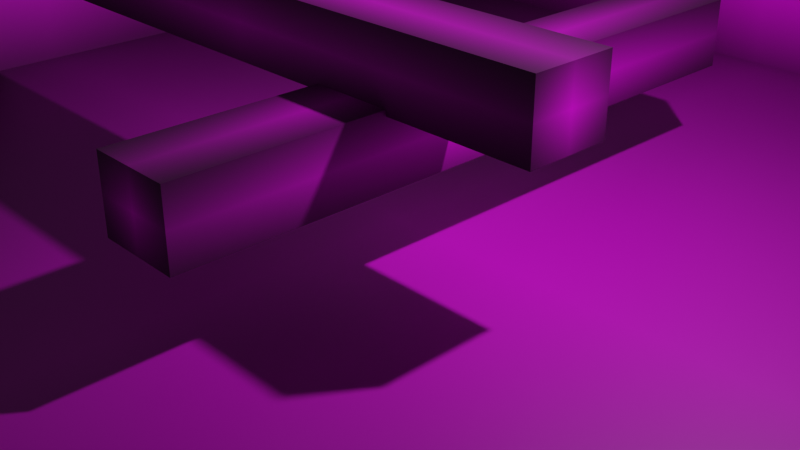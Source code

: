 # Source: lightmap-test1.blend  (saved by Blender 2.93.21; exported with 4.5.12 LTS)
import bpy
from mathutils import Matrix  # noqa: F401  (used for matrix-valued properties, if any)

bpy.ops.wm.read_factory_settings(use_empty=True)
scene = bpy.context.scene
scene.name = 'Scene'

# ---- collections
col_collection = bpy.data.collections.new('Collection'); scene.collection.children.link(col_collection)

# ---- images (referenced by path relative to the original .blend; pixels are not part of the script)
import os
ASSET_DIR = os.environ.get("B2B_ASSET_DIR", "")  # directory of the original .blend (textures are referenced by path, not embedded)
HERE = os.path.dirname(os.path.abspath(__file__))  # packed textures are extracted next to this script under _unpacked/

def load_image(name, relpath, width, height, colorspace="sRGB"):
    """Load a texture the original file referenced (path relative to the .blend, or extracted next to this script)."""
    p = next((c for c in (os.path.join(HERE, relpath), os.path.join(ASSET_DIR, relpath)) if relpath and os.path.exists(c)), "")
    if p:
        img = bpy.data.images.load(p, check_existing=True)
        img.name = name
    else:  # same state as the original file: an image datablock whose file is absent (Cycles renders it pink)
        img = bpy.data.images.new(name, width, height)
        img.source = "FILE"
        img.filepath = "//" + (relpath or name)
    img.colorspace_settings.name = colorspace
    return img
img_grey_concrete_17_diffuse_png = load_image('grey_concrete_17_diffuse.png', 'grey_concrete_17_diffuse.png', 1024, 1024, 'sRGB')
img_cube_baked = load_image('Cube_baked', 'Cube_baked.hdr', 1024, 1024, 'Non-Color')
img_plane_002_baked = load_image('Plane.002_baked', 'Plane.002_baked.hdr', 1024, 1024, 'Non-Color')
img_cube_001_baked = load_image('Cube.001_baked', 'Cube.001_baked.hdr', 1024, 1024, 'Non-Color')

# ---- materials (node trees are filled in below, after node groups)
mat_lighting_001 = bpy.data.materials.new('Lighting.001')
mat_lighting_001.use_transparent_shadow = False
mat_lighting_002 = bpy.data.materials.new('Lighting.002')
mat_lighting_002.use_transparent_shadow = False
mat_lighting = bpy.data.materials.new('Lighting')
mat_lighting.use_transparent_shadow = False

# ---- material node trees
mat_lighting_001.use_nodes = True; mat_lighting_001.node_tree.nodes.clear()
_N = mat_lighting_001.node_tree.nodes; _L = mat_lighting_001.node_tree.links
n0 = _N.new('ShaderNodeUVMap'); n0.name = 'UV Map.001'; n0.location = (-570, -60)
n0.uv_map = 'TextureMap'
n1 = _N.new('ShaderNodeBsdfPrincipled'); n1.name = 'Principled BSDF'; n1.location = (38, 335)
n1.distribution = 'GGX'
n1.subsurface_method = 'BURLEY'
n1.inputs[3].default_value = 1.45
n1.inputs[27].default_value = (0.0, 0.0, 0.0, 1.0)
n1.inputs[28].default_value = 0.7
n2 = _N.new('ShaderNodeOutputMaterial'); n2.name = 'Material Output'; n2.location = (335, 354)
n3 = _N.new('ShaderNodeTexImage'); n3.name = 'LM_P'; n3.location = (-330, 152)
n3.image = img_grey_concrete_17_diffuse_png
n3.extension = 'CLIP'
n4 = _N.new('ShaderNodeTexImage'); n4.name = 'TLM_Lightmap'; n4.location = (-1200, 300)
n4.image = img_cube_baked
n4.extension = 'EXTEND'
n5 = _N.new('ShaderNodeMix'); n5.name = 'Lightmap_Multiplication'; n5.location = (-800, 300)
n5.data_type = 'RGBA'
n5.blend_type = 'MULTIPLY'
n5.inputs[0].default_value = 1.0
n6 = _N.new('ShaderNodeUVMap'); n6.name = 'Lightmap_UV'; n6.location = (-1500, 300)
n6.uv_map = 'UVMap_Lightmap'
_L.new(n1.outputs[0], n2.inputs[0])
_L.new(n0.outputs[0], n3.inputs[0])
_L.new(n4.outputs[0], n5.inputs[6])
_L.new(n3.outputs[0], n5.inputs[7])
_L.new(n5.outputs[2], n1.inputs[0])
_L.new(n6.outputs[0], n4.inputs[0])
n2.is_active_output = True
mat_lighting_002.use_nodes = True; mat_lighting_002.node_tree.nodes.clear()
_N = mat_lighting_002.node_tree.nodes; _L = mat_lighting_002.node_tree.links
n0 = _N.new('ShaderNodeUVMap'); n0.name = 'UV Map.001'; n0.location = (-570, -60)
n0.uv_map = 'TextureMap'
n1 = _N.new('ShaderNodeBsdfPrincipled'); n1.name = 'Principled BSDF'; n1.location = (38, 335)
n1.distribution = 'GGX'
n1.subsurface_method = 'BURLEY'
n1.inputs[3].default_value = 1.45
n1.inputs[27].default_value = (0.0, 0.0, 0.0, 1.0)
n1.inputs[28].default_value = 0.7
n2 = _N.new('ShaderNodeOutputMaterial'); n2.name = 'Material Output'; n2.location = (335, 354)
n3 = _N.new('ShaderNodeTexImage'); n3.name = 'LM_P'; n3.location = (-330, 152)
n3.image = img_grey_concrete_17_diffuse_png
n3.extension = 'CLIP'
n4 = _N.new('ShaderNodeTexImage'); n4.name = 'TLM_Lightmap'; n4.location = (-1200, 300)
n4.image = img_plane_002_baked
n4.extension = 'EXTEND'
n5 = _N.new('ShaderNodeMix'); n5.name = 'Lightmap_Multiplication'; n5.location = (-800, 300)
n5.data_type = 'RGBA'
n5.blend_type = 'MULTIPLY'
n5.inputs[0].default_value = 1.0
n6 = _N.new('ShaderNodeUVMap'); n6.name = 'Lightmap_UV'; n6.location = (-1500, 300)
n6.uv_map = 'UVMap_Lightmap'
_L.new(n1.outputs[0], n2.inputs[0])
_L.new(n0.outputs[0], n3.inputs[0])
_L.new(n4.outputs[0], n5.inputs[6])
_L.new(n3.outputs[0], n5.inputs[7])
_L.new(n5.outputs[2], n1.inputs[0])
_L.new(n6.outputs[0], n4.inputs[0])
n2.is_active_output = True
mat_lighting.use_nodes = True; mat_lighting.node_tree.nodes.clear()
_N = mat_lighting.node_tree.nodes; _L = mat_lighting.node_tree.links
n0 = _N.new('ShaderNodeUVMap'); n0.name = 'UV Map.001'; n0.location = (-570, -60)
n0.uv_map = 'TextureMap'
n1 = _N.new('ShaderNodeBsdfPrincipled'); n1.name = 'Principled BSDF'; n1.location = (38, 335)
n1.distribution = 'GGX'
n1.subsurface_method = 'BURLEY'
n1.inputs[3].default_value = 1.45
n1.inputs[27].default_value = (0.0, 0.0, 0.0, 1.0)
n1.inputs[28].default_value = 0.7
n2 = _N.new('ShaderNodeOutputMaterial'); n2.name = 'Material Output'; n2.location = (335, 354)
n3 = _N.new('ShaderNodeTexImage'); n3.name = 'LM_P'; n3.location = (-330, 152)
n3.image = img_grey_concrete_17_diffuse_png
n3.extension = 'CLIP'
n4 = _N.new('ShaderNodeTexImage'); n4.name = 'TLM_Lightmap'; n4.location = (-1200, 300)
n4.image = img_cube_001_baked
n4.extension = 'EXTEND'
n5 = _N.new('ShaderNodeMix'); n5.name = 'Lightmap_Multiplication'; n5.location = (-800, 300)
n5.data_type = 'RGBA'
n5.blend_type = 'MULTIPLY'
n5.inputs[0].default_value = 1.0
n6 = _N.new('ShaderNodeUVMap'); n6.name = 'Lightmap_UV'; n6.location = (-1500, 300)
n6.uv_map = 'UVMap_Lightmap'
_L.new(n1.outputs[0], n2.inputs[0])
_L.new(n0.outputs[0], n3.inputs[0])
_L.new(n4.outputs[0], n5.inputs[6])
_L.new(n3.outputs[0], n5.inputs[7])
_L.new(n5.outputs[2], n1.inputs[0])
_L.new(n6.outputs[0], n4.inputs[0])
n2.is_active_output = True

# ---- world
world_world = bpy.data.worlds.new('World'); scene.world = world_world
world_world.use_nodes = True; world_world.node_tree.nodes.clear()
_N = world_world.node_tree.nodes; _L = world_world.node_tree.links
n0 = _N.new('ShaderNodeOutputWorld'); n0.name = 'World Output'; n0.location = (300, 300)
n1 = _N.new('ShaderNodeBackground'); n1.name = 'Background'; n1.location = (10, 300)
n1.inputs[0].default_value = (0.05088, 0.05088, 0.05088, 1.0)
_L.new(n1.outputs[0], n0.inputs[0])
n0.is_active_output = True
world_world.color = (0.05088, 0.05088, 0.05088)
world_world.use_sun_shadow = False
world_world.sun_shadow_jitter_overblur = 0.0

# ---- cameras
cam_camera = bpy.data.cameras.new('Camera')
cam_camera.clip_end = 100.0
cam_camera.ortho_scale = 7.314

# ---- lights
light_light = bpy.data.lights.new('Light', 'POINT')
light_light.transmission_factor = 0.0
light_light.energy = 1000.0
light_light.shadow_soft_size = 0.1
light_light.shadow_maximum_resolution = 0.006
light_light.use_absolute_resolution = True

# ---- meshes
me_cube = bpy.data.meshes.new('Cube')
me_cube.from_pydata([(-3.522, 0.436, 0.3716), (-3.522, 0.436, -0.3716), (3.522, 0.436, 0.3716), (3.522, 0.436, -0.3716), (-3.522, -0.436, 0.3716), (-3.522, -0.436, -0.3716), (3.522, -0.436, 0.3716), (3.522, -0.436, -0.3716)], [], [(0, 4, 6, 2), (3, 2, 6, 7), (7, 6, 4, 5), (5, 1, 3, 7), (1, 0, 2, 3), (5, 4, 0, 1)])
_uv = me_cube.uv_layers.new(name='TextureMap')
_uv.uv.foreach_set('vector', [0.0, 0.0, 1.0, 0.0, 1.0, 1.0, 0.0, 1.0, 0.0, 0.0, 1.0, 0.0, 1.0, 1.0, 0.0, 1.0, 0.0, 0.0, 1.0, 0.0, 1.0, 1.0, 0.0, 1.0, 0.0, 0.0, 1.0, 0.0, 1.0, 1.0, 0.0, 1.0, 0.0, 0.0, 1.0, 0.0, 1.0, 1.0, 0.0, 1.0, 0.0, 0.0, 1.0, 0.0, 1.0, 1.0, 0.0, 1.0])
_uv.active_render = True
_uv = me_cube.uv_layers.new(name='UVMap_Lightmap')
_uv.uv.foreach_set('vector', [0.3233, 0.01, 0.01, 0.01, 0.01, 0.49, 0.3233, 0.49, 0.99, 0.01, 0.6767, 0.01, 0.6767, 0.24, 0.99, 0.24, 0.6567, 0.74, 0.6567, 0.51, 0.01, 0.51, 0.01, 0.74, 0.6567, 0.01, 0.3433, 0.01, 0.3433, 0.49, 0.6567, 0.49, 0.6567, 0.99, 0.6567, 0.76, 0.01, 0.76, 0.01, 0.99, 0.99, 0.26, 0.6767, 0.26, 0.6767, 0.49, 0.99, 0.49])
_ca = me_cube.color_attributes.new('TLM', 'BYTE_COLOR', 'CORNER')
_ca.data.foreach_set('color', [1.0, 1.0, 1.0, 1.0, 1.0, 1.0, 1.0, 1.0, 1.0, 1.0, 1.0, 1.0, 1.0, 1.0, 1.0, 1.0, 1.0, 1.0, 1.0, 1.0, 1.0, 1.0, 1.0, 1.0, 1.0, 1.0, 1.0, 1.0, 1.0, 1.0, 1.0, 1.0, 1.0, 1.0, 1.0, 1.0, 1.0, 1.0, 1.0, 1.0, 1.0, 1.0, 1.0, 1.0, 1.0, 1.0, 1.0, 1.0, 1.0, 1.0, 1.0, 1.0, 1.0, 1.0, 1.0, 1.0, 1.0, 1.0, 1.0, 1.0, 1.0, 1.0, 1.0, 1.0, 1.0, 1.0, 1.0, 1.0, 1.0, 1.0, 1.0, 1.0, 1.0, 1.0, 1.0, 1.0, 1.0, 1.0, 1.0, 1.0, 1.0, 1.0, 1.0, 1.0, 1.0, 1.0, 1.0, 1.0, 1.0, 1.0, 1.0, 1.0, 1.0, 1.0, 1.0, 1.0])
me_cube.materials.append(mat_lighting_001)
me_cube.use_remesh_preserve_volume = False
me_cube.use_remesh_preserve_attributes = False
me_cube.use_mirror_vertex_groups = False
me_cube.update()
me_plane_002 = bpy.data.meshes.new('Plane.002')
me_plane_002.from_pydata([(4.371e-08, -7.143, 1.0), (-4.371e-08, -7.143, -1.0), (4.371e-08, 7.143, 1.0), (-4.371e-08, 7.143, -1.0), (0.03301, -7.195, -0.9475), (14.42, -7.195, -0.9475), (0.03301, 7.195, -0.9475), (14.42, 7.195, -0.9475), (14.17, 7.116, 1.0), (14.17, 7.116, -1.0), (-0.1164, 7.116, 1.0), (-0.1164, 7.116, -1.0)], [], [(0, 1, 3, 2), (4, 5, 7, 6), (8, 10, 11, 9)])
_uv = me_plane_002.uv_layers.new(name='TextureMap')
_uv.uv.foreach_set('vector', [0.0, 0.0, 1.0, 0.0, 1.0, 1.0, 0.0, 1.0, 0.0, 0.0, 1.0, 0.0, 1.0, 1.0, 0.0, 1.0, 0.0, 0.0, 1.0, 0.0, 1.0, 1.0, 0.0, 1.0])
_uv.active_render = True
_uv = me_plane_002.uv_layers.new(name='UVMap_Lightmap')
_uv.uv.foreach_set('vector', [0.99, 0.01, 0.6767, 0.01, 0.6767, 0.6567, 0.99, 0.6567, 0.6567, 0.01, 0.01, 0.01, 0.01, 0.6567, 0.6567, 0.6567, 0.01, 0.99, 0.6567, 0.99, 0.6567, 0.6767, 0.01, 0.6767])
_ca = me_plane_002.color_attributes.new('TLM', 'BYTE_COLOR', 'CORNER')
_ca.data.foreach_set('color', [1.0, 1.0, 1.0, 1.0, 1.0, 1.0, 1.0, 1.0, 1.0, 1.0, 1.0, 1.0, 1.0, 1.0, 1.0, 1.0, 1.0, 1.0, 1.0, 1.0, 1.0, 1.0, 1.0, 1.0, 1.0, 1.0, 1.0, 1.0, 1.0, 1.0, 1.0, 1.0, 1.0, 1.0, 1.0, 1.0, 1.0, 1.0, 1.0, 1.0, 1.0, 1.0, 1.0, 1.0, 1.0, 1.0, 1.0, 1.0])
me_plane_002.materials.append(mat_lighting_002)
me_plane_002.use_remesh_fix_poles = True
me_plane_002.use_remesh_preserve_attributes = False
me_plane_002.update()
me_cube_001 = bpy.data.meshes.new('Cube.001')
me_cube_001.from_pydata([(0.436, 3.522, 0.3716), (0.436, 3.522, -0.3716), (0.436, -3.522, 0.3716), (0.436, -3.522, -0.3716), (-0.436, 3.522, 0.3716), (-0.436, 3.522, -0.3716), (-0.436, -3.522, 0.3716), (-0.436, -3.522, -0.3716)], [], [(0, 4, 6, 2), (3, 2, 6, 7), (7, 6, 4, 5), (5, 1, 3, 7), (1, 0, 2, 3), (5, 4, 0, 1)])
_uv = me_cube_001.uv_layers.new(name='TextureMap')
_uv.uv.foreach_set('vector', [0.0, 0.0, 1.0, 0.0, 1.0, 1.0, 0.0, 1.0, 0.0, 0.0, 1.0, 0.0, 1.0, 1.0, 0.0, 1.0, 0.0, 0.0, 1.0, 0.0, 1.0, 1.0, 0.0, 1.0, 0.0, 0.0, 1.0, 0.0, 1.0, 1.0, 0.0, 1.0, 0.0, 0.0, 1.0, 0.0, 1.0, 1.0, 0.0, 1.0, 0.0, 0.0, 1.0, 0.0, 1.0, 1.0, 0.0, 1.0])
_uv.active_render = True
_uv = me_cube_001.uv_layers.new(name='UVMap_Lightmap')
_uv.uv.foreach_set('vector', [0.3233, 0.01, 0.01, 0.01, 0.01, 0.49, 0.3233, 0.49, 0.99, 0.01, 0.6767, 0.01, 0.6767, 0.24, 0.99, 0.24, 0.6567, 0.74, 0.6567, 0.51, 0.01, 0.51, 0.01, 0.74, 0.6567, 0.01, 0.3433, 0.01, 0.3433, 0.49, 0.6567, 0.49, 0.6567, 0.99, 0.6567, 0.76, 0.01, 0.76, 0.01, 0.99, 0.99, 0.26, 0.6767, 0.26, 0.6767, 0.49, 0.99, 0.49])
_ca = me_cube_001.color_attributes.new('TLM', 'BYTE_COLOR', 'CORNER')
_ca.data.foreach_set('color', [1.0, 1.0, 1.0, 1.0, 1.0, 1.0, 1.0, 1.0, 1.0, 1.0, 1.0, 1.0, 1.0, 1.0, 1.0, 1.0, 1.0, 1.0, 1.0, 1.0, 1.0, 1.0, 1.0, 1.0, 1.0, 1.0, 1.0, 1.0, 1.0, 1.0, 1.0, 1.0, 1.0, 1.0, 1.0, 1.0, 1.0, 1.0, 1.0, 1.0, 1.0, 1.0, 1.0, 1.0, 1.0, 1.0, 1.0, 1.0, 1.0, 1.0, 1.0, 1.0, 1.0, 1.0, 1.0, 1.0, 1.0, 1.0, 1.0, 1.0, 1.0, 1.0, 1.0, 1.0, 1.0, 1.0, 1.0, 1.0, 1.0, 1.0, 1.0, 1.0, 1.0, 1.0, 1.0, 1.0, 1.0, 1.0, 1.0, 1.0, 1.0, 1.0, 1.0, 1.0, 1.0, 1.0, 1.0, 1.0, 1.0, 1.0, 1.0, 1.0, 1.0, 1.0, 1.0, 1.0])
me_cube_001.materials.append(mat_lighting)
me_cube_001.use_remesh_preserve_volume = False
me_cube_001.use_remesh_preserve_attributes = False
me_cube_001.use_mirror_vertex_groups = False
me_cube_001.update()

# ---- objects
ob_cube = bpy.data.objects.new('Cube', me_cube)
ob_light = bpy.data.objects.new('Light', light_light)
ob_camera = bpy.data.objects.new('Camera', cam_camera)
ob_plane_002 = bpy.data.objects.new('Plane.002', me_plane_002)
ob_cube_001 = bpy.data.objects.new('Cube.001', me_cube_001)

# ---- transforms, parenting, visibility, modifiers, constraints
ob_cube.location = (-0.859, -0.7722, 2.103)
ob_cube.lock_rotations_4d = False
ob_cube.empty_display_type = 'ARROWS'
ob_cube.lineart.crease_threshold = 0.0
ob_light.location = (4.076, 1.005, 5.904)
ob_light.rotation_euler = (0.6503, 0.05522, 1.866)
ob_light.lock_rotations_4d = False
ob_light.empty_display_type = 'ARROWS'
ob_light.color = (0.0, 0.0, 0.0, 0.0)
ob_light.lineart.crease_threshold = 0.0
ob_camera.location = (7.359, -6.926, 4.958)
ob_camera.rotation_euler = (1.109, 0.0, 0.8149)
ob_camera.lock_rotations_4d = False
ob_camera.empty_display_type = 'ARROWS'
ob_camera.color = (0.0, 0.0, 0.0, 0.0)
ob_camera.display_type = 'WIRE'
ob_camera.lineart.crease_threshold = 0.0
ob_plane_002.location = (-7.228, 0.0, 0.9475)
ob_cube_001.location = (0.6918, 0.1931, 1.418)
ob_cube_001.lock_rotations_4d = False
ob_cube_001.empty_display_type = 'ARROWS'
ob_cube_001.lineart.crease_threshold = 0.0

# ---- collection membership
col_collection.objects.link(ob_cube)
col_collection.objects.link(ob_light)
col_collection.objects.link(ob_camera)
col_collection.objects.link(ob_plane_002)
col_collection.objects.link(ob_cube_001)

# ---- scene / render settings (as saved in the file)
scene.camera = ob_camera
scene.frame_start = 1; scene.frame_end = 250; scene.frame_set(1)
scene.render.engine = 'BLENDER_EEVEE_NEXT'
scene.cycles.use_denoising = False
scene.cycles.samples = 128
scene.cycles.sampling_pattern = 'TABULATED_SOBOL'
scene.cycles.use_adaptive_sampling = False
scene.cycles.use_light_tree = False
scene.cycles.bake_type = 'DIFFUSE'
scene.view_settings.view_transform = 'Filmic'
bpy.context.view_layer.update()
